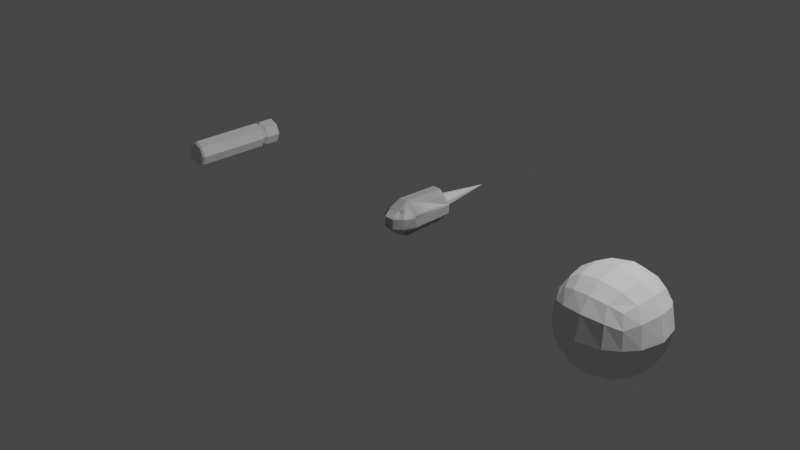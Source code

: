 # Source: GunBullets.blend  (saved by Blender 3.0.42; exported with 4.5.12 LTS)
import bpy
from mathutils import Matrix  # noqa: F401  (used for matrix-valued properties, if any)

bpy.ops.wm.read_factory_settings(use_empty=True)
scene = bpy.context.scene
scene.name = 'Scene'

# ---- collections
col_collection = bpy.data.collections.new('Collection'); scene.collection.children.link(col_collection)

# ---- materials (node trees are filled in below, after node groups)
mat_material = bpy.data.materials.new('Material')
mat_material.alpha_threshold = 0.0
mat_material.use_transparent_shadow = False
mat_material.roughness = 0.5
mat_material.line_color = (0.0, 0.0, 0.0, 1.0)

# ---- material node trees
mat_material.use_nodes = True; mat_material.node_tree.nodes.clear()
_N = mat_material.node_tree.nodes; _L = mat_material.node_tree.links
n0 = _N.new('ShaderNodeOutputMaterial'); n0.name = 'Material Output'; n0.location = (300, 300)
n1 = _N.new('ShaderNodeBsdfPrincipled'); n1.name = 'Principled BSDF'; n1.location = (10, 300)
n1.distribution = 'GGX'
n1.subsurface_method = 'RANDOM_WALK_SKIN'
n1.inputs[3].default_value = 1.45
n1.inputs[27].default_value = (0.0, 0.0, 0.0, 1.0)
n1.inputs[28].default_value = 1.0
_L.new(n1.outputs[0], n0.inputs[0])
n0.is_active_output = True

# ---- world
world_world = bpy.data.worlds.new('World'); scene.world = world_world
world_world.use_nodes = True; world_world.node_tree.nodes.clear()
_N = world_world.node_tree.nodes; _L = world_world.node_tree.links
n0 = _N.new('ShaderNodeOutputWorld'); n0.name = 'World Output'; n0.location = (300, 300)
n1 = _N.new('ShaderNodeBackground'); n1.name = 'Background'; n1.location = (10, 300)
n1.inputs[0].default_value = (0.05088, 0.05088, 0.05088, 1.0)
_L.new(n1.outputs[0], n0.inputs[0])
n0.is_active_output = True
world_world.color = (0.05088, 0.05088, 0.05088)
world_world.use_sun_shadow = False
world_world.sun_shadow_jitter_overblur = 0.0

# ---- cameras
cam_camera = bpy.data.cameras.new('Camera')
cam_camera.clip_end = 100.0
cam_camera.ortho_scale = 7.314

# ---- lights
light_light = bpy.data.lights.new('Light', 'POINT')
light_light.transmission_factor = 0.0
light_light.energy = 1000.0
light_light.shadow_soft_size = 0.1
light_light.shadow_maximum_resolution = 0.006
light_light.use_absolute_resolution = True

# ---- meshes
me_cube = bpy.data.meshes.new('Cube')
me_cube.from_pydata([(0.1061, 0.1061, -0.3177), (5.215e-09, 0.15, -0.3177), (5.215e-09, 0.1218, -0.5413), (0.0861, 0.0861, -0.5413), (0.1218, -1.753e-08, -0.5413), (0.0861, -0.0861, -0.5413), (5.215e-09, -0.1218, -0.5413), (-0.0861, -0.0861, -0.5413), (-0.1218, -1.799e-08, -0.5413), (-0.0861, 0.0861, -0.5413), (0.15, -8.67e-09, -0.3177), (0.1061, -0.1061, -0.3177), (5.215e-09, -0.15, -0.3177), (-0.1061, -0.1061, -0.3177), (-0.15, -8.67e-09, -0.3177), (-0.1061, 0.1061, -0.3177), (-0.1061, 0.1061, 0.3109), (-0.15, 1.881e-08, 0.3109), (5.215e-09, 0.15, 0.3109), (-0.1061, -0.1061, 0.3109), (5.215e-09, -0.15, 0.3109), (0.1061, -0.1061, 0.3109), (0.15, 1.881e-08, 0.3109), (0.1061, 0.1061, 0.3109), (0.1061, 0.1061, -0.3771), (0.15, -1.127e-08, -0.3771), (0.1061, -0.1061, -0.3771), (5.215e-09, -0.15, -0.3771), (-0.1061, -0.1061, -0.3771), (-0.15, -1.127e-08, -0.3771), (5.215e-09, 0.15, -0.3771), (-0.1061, 0.1061, -0.3771), (5.3e-09, 0.1158, -0.3474), (0.08185, 0.08185, -0.3474), (0.1158, -8.821e-09, -0.3474), (0.08185, -0.08185, -0.3474), (5.3e-09, -0.1158, -0.3474), (-0.08185, -0.08185, -0.3474), (-0.1158, -8.821e-09, -0.3474), (-0.08185, 0.08185, -0.3474), (7.451e-09, 0.126, 0.5413), (5.215e-09, 0.15, 0.5191), (0.0891, 0.0891, 0.5413), (0.1061, 0.1061, 0.5191), (0.126, 4.601e-08, 0.5413), (0.15, 2.791e-08, 0.5191), (0.0891, -0.0891, 0.5413), (0.1061, -0.1061, 0.5191), (5.588e-09, -0.126, 0.5413), (5.215e-09, -0.15, 0.5191), (-0.0891, -0.0891, 0.5413), (-0.1061, -0.1061, 0.5191), (-0.126, 4.601e-08, 0.5413), (-0.15, 2.791e-08, 0.5191), (-0.0891, 0.0891, 0.5413), (-0.1061, 0.1061, 0.5191), (5.215e-09, 0.15, -0.5413), (0.1061, 0.1061, -0.5413), (0.15, -1.845e-08, -0.5413), (0.1061, -0.1061, -0.5413), (5.215e-09, -0.15, -0.5413), (-0.1061, -0.1061, -0.5413), (-0.15, -1.845e-08, -0.5413), (-0.1061, 0.1061, -0.5413), (6.588e-09, 0.08099, -0.4795), (0.05727, 0.05727, -0.4795), (0.08099, -1.283e-08, -0.4795), (0.05727, -0.05727, -0.4795), (6.588e-09, -0.08099, -0.4795), (-0.05727, -0.05727, -0.4795), (-0.08099, -1.313e-08, -0.4795), (-0.05727, 0.05727, -0.4795)], [], [(10, 22, 21, 11), (33, 0, 10, 34), (16, 55, 41, 18), (0, 23, 22, 10), (34, 10, 11, 35), (22, 45, 47, 21), (12, 20, 19, 13), (35, 11, 12, 36), (21, 47, 49, 20), (13, 19, 17, 14), (36, 12, 13, 37), (20, 49, 51, 19), (14, 17, 16, 15), (37, 13, 14, 38), (19, 51, 53, 17), (15, 16, 18, 1), (38, 14, 15, 39), (17, 53, 55, 16), (18, 41, 43, 23), (39, 15, 1, 32), (11, 21, 20, 12), (32, 1, 0, 33), (23, 43, 45, 22), (8, 9, 71, 70), (1, 18, 23, 0), (56, 30, 24, 57), (63, 31, 30, 56), (62, 29, 31, 63), (61, 28, 29, 62), (60, 27, 28, 61), (59, 26, 27, 60), (58, 25, 26, 59), (57, 24, 25, 58), (30, 32, 33, 24), (31, 39, 32, 30), (29, 38, 39, 31), (28, 37, 38, 29), (27, 36, 37, 28), (26, 35, 36, 27), (25, 34, 35, 26), (24, 33, 34, 25), (43, 41, 40, 42), (45, 43, 42, 44), (47, 45, 44, 46), (49, 47, 46, 48), (51, 49, 48, 50), (53, 51, 50, 52), (55, 53, 52, 54), (41, 55, 54, 40), (42, 40, 54, 52, 50, 48, 46, 44), (3, 2, 56, 57), (4, 3, 57, 58), (5, 4, 58, 59), (6, 5, 59, 60), (7, 6, 60, 61), (8, 7, 61, 62), (9, 8, 62, 63), (2, 9, 63, 56), (64, 65, 66, 67, 68, 69, 70, 71), (6, 7, 69, 68), (4, 5, 67, 66), (2, 3, 65, 64), (9, 2, 64, 71), (7, 8, 70, 69), (5, 6, 68, 67), (3, 4, 66, 65)])
_uv = me_cube.uv_layers.new(name='UVMap')
_uv.uv.foreach_set('vector', [0.6313, 0.8174, 0.779, 0.8174, 0.779, 0.8443, 0.6313, 0.8443, 0.6211, 0.7935, 0.6313, 0.7904, 0.6313, 0.8174, 0.6211, 0.8143, 0.1688, 0.6532, 0.1193, 0.6532, 0.1193, 0.6259, 0.1688, 0.6259, 0.6313, 0.7904, 0.779, 0.7904, 0.779, 0.8174, 0.6313, 0.8174, 0.6211, 0.8204, 0.6313, 0.8174, 0.6313, 0.8443, 0.6211, 0.8413, 0.1688, 0.5713, 0.1193, 0.5713, 0.1193, 0.544, 0.1688, 0.544, 0.6313, 0.6555, 0.779, 0.6555, 0.779, 0.6825, 0.6313, 0.6825, 0.6211, 0.8474, 0.6313, 0.8443, 0.6313, 0.8713, 0.6211, 0.8682, 0.1688, 0.544, 0.1193, 0.544, 0.1193, 0.5167, 0.1688, 0.5167, 0.6313, 0.6825, 0.779, 0.6825, 0.779, 0.7094, 0.6313, 0.7094, 0.6211, 0.6586, 0.6313, 0.6555, 0.6313, 0.6825, 0.6211, 0.6794, 0.1688, 0.735, 0.1193, 0.735, 0.1193, 0.7077, 0.1688, 0.7077, 0.6313, 0.7094, 0.779, 0.7094, 0.779, 0.7364, 0.6313, 0.7364, 0.6211, 0.6855, 0.6313, 0.6825, 0.6313, 0.7094, 0.6211, 0.7064, 0.1688, 0.7077, 0.1193, 0.7077, 0.1193, 0.6804, 0.1688, 0.6804, 0.6313, 0.7364, 0.779, 0.7364, 0.779, 0.7634, 0.6313, 0.7634, 0.6211, 0.7125, 0.6313, 0.7094, 0.6313, 0.7364, 0.6211, 0.7333, 0.1688, 0.6804, 0.1193, 0.6804, 0.1193, 0.6532, 0.1688, 0.6532, 0.1688, 0.6259, 0.1193, 0.6259, 0.1193, 0.5986, 0.1688, 0.5986, 0.6211, 0.7395, 0.6313, 0.7364, 0.6313, 0.7634, 0.6211, 0.7603, 0.6313, 0.8443, 0.779, 0.8443, 0.779, 0.8713, 0.6313, 0.8713, 0.6211, 0.7665, 0.6313, 0.7634, 0.6313, 0.7904, 0.6211, 0.7873, 0.1688, 0.5986, 0.1193, 0.5986, 0.1193, 0.5713, 0.1688, 0.5713, 0.8319, 0.8636, 0.8189, 0.846, 0.8347, 0.8388, 0.8434, 0.8505, 0.6313, 0.7634, 0.779, 0.7634, 0.779, 0.7904, 0.6313, 0.7904, 0.9449, 0.7634, 0.9063, 0.7634, 0.9063, 0.7364, 0.9449, 0.7364, 0.9449, 0.7904, 0.9063, 0.7904, 0.9063, 0.7634, 0.9449, 0.7634, 0.9449, 0.8174, 0.9063, 0.8174, 0.9063, 0.7904, 0.9449, 0.7904, 0.9449, 0.8443, 0.9063, 0.8443, 0.9063, 0.8174, 0.9449, 0.8174, 0.9449, 0.8713, 0.9063, 0.8713, 0.9063, 0.8443, 0.9449, 0.8443, 0.9449, 0.6825, 0.9063, 0.6825, 0.9063, 0.6555, 0.9449, 0.6555, 0.9449, 0.7094, 0.9063, 0.7094, 0.9063, 0.6825, 0.9449, 0.6825, 0.9449, 0.7364, 0.9063, 0.7364, 0.9063, 0.7094, 0.9449, 0.7094, 0.9063, 0.7634, 0.8961, 0.7603, 0.8961, 0.7395, 0.9063, 0.7364, 0.9063, 0.7904, 0.8961, 0.7873, 0.8961, 0.7665, 0.9063, 0.7634, 0.9063, 0.8174, 0.8961, 0.8143, 0.8961, 0.7935, 0.9063, 0.7904, 0.9063, 0.8443, 0.8961, 0.8413, 0.8961, 0.8204, 0.9063, 0.8174, 0.9063, 0.8713, 0.8961, 0.8682, 0.8961, 0.8474, 0.9063, 0.8443, 0.9063, 0.6825, 0.8961, 0.6794, 0.8961, 0.6586, 0.9063, 0.6555, 0.9063, 0.7094, 0.8961, 0.7064, 0.8961, 0.6855, 0.9063, 0.6825, 0.9063, 0.7364, 0.8961, 0.7333, 0.8961, 0.7125, 0.9063, 0.7094, 0.07145, 0.5633, 0.05197, 0.5436, 0.05919, 0.5407, 0.07458, 0.5557, 0.09949, 0.5634, 0.07145, 0.5633, 0.07458, 0.5557, 0.09638, 0.556, 0.1193, 0.544, 0.09949, 0.5634, 0.09638, 0.556, 0.112, 0.5411, 0.1193, 0.5167, 0.1193, 0.544, 0.112, 0.5411, 0.1122, 0.5196, 0.1004, 0.497, 0.1193, 0.5167, 0.1122, 0.5196, 0.09715, 0.5042, 0.07265, 0.4968, 0.1004, 0.497, 0.09715, 0.5042, 0.07542, 0.5043, 0.05212, 0.5158, 0.07265, 0.4968, 0.07542, 0.5043, 0.05962, 0.5191, 0.05197, 0.5436, 0.05212, 0.5158, 0.05962, 0.5191, 0.05919, 0.5407, 0.07458, 0.5557, 0.05919, 0.5407, 0.05962, 0.5191, 0.07542, 0.5043, 0.09715, 0.5042, 0.1122, 0.5196, 0.112, 0.5411, 0.09638, 0.556, 0.8791, 0.8165, 0.8946, 0.832, 0.8921, 0.8381, 0.873, 0.8191, 0.8791, 0.7946, 0.8791, 0.8165, 0.873, 0.8191, 0.873, 0.7921, 0.8946, 0.7791, 0.8791, 0.7946, 0.873, 0.7921, 0.8921, 0.773, 0.9165, 0.7791, 0.8946, 0.7791, 0.8921, 0.773, 0.919, 0.773, 0.932, 0.7946, 0.9165, 0.7791, 0.919, 0.773, 0.9381, 0.7921, 0.932, 0.8165, 0.932, 0.7946, 0.9381, 0.7921, 0.9381, 0.8191, 0.9165, 0.832, 0.932, 0.8165, 0.9381, 0.8191, 0.919, 0.8381, 0.8946, 0.832, 0.9165, 0.832, 0.919, 0.8381, 0.8921, 0.8381, 0.9705, 0.01595, 0.9754, 0.01109, 0.9823, 0.01109, 0.9871, 0.01595, 0.9871, 0.02284, 0.9823, 0.0277, 0.9754, 0.0277, 0.9705, 0.02284, 0.8728, 0.8761, 0.851, 0.8742, 0.8561, 0.8576, 0.8706, 0.8588, 0.8319, 0.7855, 0.851, 0.7749, 0.8561, 0.7915, 0.8434, 0.7986, 0.8143, 0.8245, 0.8189, 0.8031, 0.8347, 0.8103, 0.8317, 0.8245, 0.8189, 0.846, 0.8143, 0.8245, 0.8317, 0.8245, 0.8347, 0.8388, 0.851, 0.8742, 0.8319, 0.8636, 0.8434, 0.8505, 0.8561, 0.8576, 0.851, 0.7749, 0.8728, 0.773, 0.8706, 0.7903, 0.8561, 0.7915, 0.8189, 0.8031, 0.8319, 0.7855, 0.8434, 0.7986, 0.8347, 0.8103])
me_cube.materials.append(mat_material)
me_cube.use_mirror_vertex_groups = False
me_cube.update()
me_cube_001 = bpy.data.meshes.new('Cube.001')
me_cube_001.from_pydata([(-0.0514, -0.0514, 0.1043), (0.0514, -0.0514, 0.1043), (0.0514, 0.0514, 0.1043), (-0.0514, 0.0514, 0.1043), (-9.313e-09, -5.743e-08, -1.228), (-0.1559, 0.05125, -2.24e-09), (-0.1559, -0.05125, 2.24e-09), (0.1559, -0.05125, 2.24e-09), (0.1559, 0.05125, -2.24e-09), (-0.05125, 0.1559, -6.814e-09), (0.05125, 0.1559, -6.814e-09), (0.05125, -0.1559, 6.814e-09), (-0.05125, -0.1559, 6.814e-09), (-0.0555, 0.1335, 0.06415), (-0.04779, 0.1957, -0.05792), (0.04779, 0.1957, -0.05792), (0.0555, 0.1335, 0.06415), (-0.0555, -0.1335, 0.06415), (0.0555, -0.1335, 0.06415), (0.04779, -0.1957, -0.05792), (-0.04779, -0.1957, -0.05792), (0.04779, 0.1823, -0.533), (-0.04779, 0.1823, -0.533), (0.1957, 0.04779, -0.05792), (0.1957, -0.04779, -0.05792), (0.1335, -0.0555, 0.06415), (0.1335, 0.0555, 0.06415), (-0.1957, 0.04779, -0.05792), (-0.1335, 0.0555, 0.06415), (-0.1335, -0.0555, 0.06415), (-0.1957, -0.04779, -0.05792), (-0.0555, 0.0555, 0.1395), (0.0555, 0.0555, 0.1395), (0.0555, -0.0555, 0.1395), (-0.0555, -0.0555, 0.1395), (-0.04779, -0.1823, -0.533), (0.04779, -0.1823, -0.533), (0.1823, -0.04779, -0.533), (0.1823, 0.04779, -0.533), (-0.1823, 0.04779, -0.533), (-0.1823, -0.04779, -0.533), (-0.0555, 0.1335, 0.06415), (-0.04779, 0.1957, -0.05792), (0.04779, 0.1957, -0.05792), (0.0555, 0.1335, 0.06415), (-0.0555, -0.1335, 0.06415), (0.0555, -0.1335, 0.06415), (0.04779, -0.1957, -0.05792), (-0.04779, -0.1957, -0.05792), (0.04779, 0.1823, -0.533), (-0.04779, 0.1823, -0.533), (0.1957, 0.04779, -0.05792), (0.1957, -0.04779, -0.05792), (0.1335, -0.0555, 0.06415), (0.1335, 0.0555, 0.06415), (-0.1957, 0.04779, -0.05792), (-0.1335, 0.0555, 0.06415), (-0.1335, -0.0555, 0.06415), (-0.1957, -0.04779, -0.05792), (-0.0555, 0.0555, 0.1395), (0.0555, 0.0555, 0.1395), (0.0555, -0.0555, 0.1395), (-0.0555, -0.0555, 0.1395), (-0.04779, -0.1823, -0.533), (0.04779, -0.1823, -0.533), (0.1823, -0.04779, -0.533), (0.1823, 0.04779, -0.533), (-0.1823, 0.04779, -0.533), (-0.1823, -0.04779, -0.533)], [], [(4, 7, 11), (11, 7, 1), (9, 5, 3), (8, 10, 2), (13, 31, 28), (4, 5, 9), (4, 12, 6), (4, 10, 8), (20, 35, 40, 30), (15, 21, 38, 23), (29, 34, 17), (27, 39, 22, 14), (26, 32, 16), (18, 33, 25), (24, 37, 36, 19), (0, 1, 2, 3), (13, 14, 15, 16), (17, 18, 19, 20), (23, 24, 25, 26), (27, 28, 29, 30), (31, 32, 33, 34), (6, 0, 3, 5), (4, 11, 12), (1, 7, 8, 2), (7, 4, 8), (4, 9, 10), (4, 6, 5), (9, 3, 2, 10), (11, 1, 0, 12), (16, 32, 31, 13), (17, 34, 33, 18), (15, 23, 26, 16), (27, 14, 13, 28), (32, 26, 25, 33), (24, 19, 18, 25), (20, 30, 29, 17), (28, 31, 34, 29), (39, 27, 30, 40), (14, 22, 21, 15), (35, 20, 19, 36), (37, 24, 23, 38), (6, 12, 0), (41, 56, 59), (48, 58, 68, 63), (43, 51, 66, 49), (57, 45, 62), (55, 42, 50, 67), (54, 44, 60), (46, 53, 61), (52, 47, 64, 65), (41, 44, 43, 42), (45, 48, 47, 46), (51, 54, 53, 52), (55, 58, 57, 56), (59, 62, 61, 60), (44, 41, 59, 60), (45, 46, 61, 62), (43, 44, 54, 51), (55, 56, 41, 42), (60, 61, 53, 54), (52, 53, 46, 47), (48, 45, 57, 58), (56, 57, 62, 59), (67, 68, 58, 55), (42, 43, 49, 50), (63, 64, 47, 48), (65, 66, 51, 52)])
_uv = me_cube_001.uv_layers.new(name='UVMap')
_uv.uv.foreach_set('vector', [0.219, 0.9819, 0.2969, 0.1583, 0.2191, 0.1583, 0.2191, 0.1583, 0.2969, 0.1583, 0.2192, 0.08077, 0.143, 0.1583, 0.06525, 0.1583, 0.1429, 0.08077, 0.2969, 0.1583, 0.2191, 0.1583, 0.2192, 0.08077, 0.7443, 0.1389, 0.7443, 0.08296, 0.6863, 0.1389, 0.1431, 0.9819, 0.06525, 0.1583, 0.143, 0.1583, 0.1431, 0.9819, 0.143, 0.1583, 0.06525, 0.1583, 0.219, 0.9819, 0.2191, 0.1583, 0.2969, 0.1583, 0.75, 0.2805, 0.75, 0.9911, 0.65, 0.9911, 0.6401, 0.2805, 0.821, 0.2805, 0.821, 0.9911, 0.9209, 0.9911, 0.9309, 0.2805, 0.6863, 0.1389, 0.7443, 0.08296, 0.7443, 0.1389, 0.6401, 0.2805, 0.65, 0.9911, 0.75, 0.9911, 0.75, 0.2805, 0.8847, 0.1389, 0.8267, 0.08296, 0.8267, 0.1389, 0.8267, 0.1389, 0.8267, 0.08296, 0.8847, 0.1389, 0.9309, 0.2805, 0.9209, 0.9911, 0.821, 0.9911, 0.821, 0.2805, 0.1429, 0.08077, 0.2192, 0.08077, 0.2192, 0.08077, 0.1429, 0.08077, 0.7443, 0.1389, 0.75, 0.2805, 0.821, 0.2805, 0.8267, 0.1389, 0.7443, 0.1389, 0.8267, 0.1389, 0.821, 0.2805, 0.75, 0.2805, 0.9309, 0.2805, 0.9309, 0.2805, 0.8847, 0.1389, 0.8847, 0.1389, 0.6401, 0.2805, 0.6863, 0.1389, 0.6863, 0.1389, 0.6401, 0.2805, 0.7443, 0.08296, 0.8267, 0.08296, 0.8267, 0.08296, 0.7443, 0.08296, 0.06525, 0.1583, 0.1429, 0.08077, 0.1429, 0.08077, 0.06525, 0.1583, 0.219, 0.9819, 0.2191, 0.1583, 0.143, 0.1583, 0.2192, 0.08077, 0.2969, 0.1583, 0.2969, 0.1583, 0.2192, 0.08077, 0.2969, 0.1583, 0.219, 0.9819, 0.2969, 0.1583, 0.1431, 0.9819, 0.143, 0.1583, 0.2191, 0.1583, 0.1431, 0.9819, 0.06525, 0.1583, 0.06525, 0.1583, 0.143, 0.1583, 0.1429, 0.08077, 0.2192, 0.08077, 0.2191, 0.1583, 0.2191, 0.1583, 0.2192, 0.08077, 0.1429, 0.08077, 0.143, 0.1583, 0.8267, 0.1389, 0.8267, 0.08296, 0.7443, 0.08296, 0.7443, 0.1389, 0.7443, 0.1389, 0.7443, 0.08296, 0.8267, 0.08296, 0.8267, 0.1389, 0.821, 0.2805, 0.9309, 0.2805, 0.8847, 0.1389, 0.8267, 0.1389, 0.6401, 0.2805, 0.75, 0.2805, 0.7443, 0.1389, 0.6863, 0.1389, 0.8267, 0.08296, 0.8847, 0.1389, 0.8847, 0.1389, 0.8267, 0.08296, 0.9309, 0.2805, 0.821, 0.2805, 0.8267, 0.1389, 0.8847, 0.1389, 0.75, 0.2805, 0.6401, 0.2805, 0.6863, 0.1389, 0.7443, 0.1389, 0.6863, 0.1389, 0.7443, 0.08296, 0.7443, 0.08296, 0.6863, 0.1389, 0.65, 0.9911, 0.6401, 0.2805, 0.6401, 0.2805, 0.65, 0.9911, 0.75, 0.2805, 0.75, 0.9911, 0.821, 0.9911, 0.821, 0.2805, 0.75, 0.9911, 0.75, 0.2805, 0.821, 0.2805, 0.821, 0.9911, 0.9209, 0.9911, 0.9309, 0.2805, 0.9309, 0.2805, 0.9209, 0.9911, 0.06525, 0.1583, 0.143, 0.1583, 0.1429, 0.08077, 0.7443, 0.1389, 0.6863, 0.1389, 0.7443, 0.08296, 0.75, 0.2805, 0.6401, 0.2805, 0.65, 0.9911, 0.75, 0.9911, 0.821, 0.2805, 0.9309, 0.2805, 0.9209, 0.9911, 0.821, 0.9911, 0.6863, 0.1389, 0.7443, 0.1389, 0.7443, 0.08296, 0.6401, 0.2805, 0.75, 0.2805, 0.75, 0.9911, 0.65, 0.9911, 0.8847, 0.1389, 0.8267, 0.1389, 0.8267, 0.08296, 0.8267, 0.1389, 0.8847, 0.1389, 0.8267, 0.08296, 0.9309, 0.2805, 0.821, 0.2805, 0.821, 0.9911, 0.9209, 0.9911, 0.7443, 0.1389, 0.8267, 0.1389, 0.821, 0.2805, 0.75, 0.2805, 0.7443, 0.1389, 0.75, 0.2805, 0.821, 0.2805, 0.8267, 0.1389, 0.9309, 0.2805, 0.8847, 0.1389, 0.8847, 0.1389, 0.9309, 0.2805, 0.6401, 0.2805, 0.6401, 0.2805, 0.6863, 0.1389, 0.6863, 0.1389, 0.7443, 0.08296, 0.7443, 0.08296, 0.8267, 0.08296, 0.8267, 0.08296, 0.8267, 0.1389, 0.7443, 0.1389, 0.7443, 0.08296, 0.8267, 0.08296, 0.7443, 0.1389, 0.8267, 0.1389, 0.8267, 0.08296, 0.7443, 0.08296, 0.821, 0.2805, 0.8267, 0.1389, 0.8847, 0.1389, 0.9309, 0.2805, 0.6401, 0.2805, 0.6863, 0.1389, 0.7443, 0.1389, 0.75, 0.2805, 0.8267, 0.08296, 0.8267, 0.08296, 0.8847, 0.1389, 0.8847, 0.1389, 0.9309, 0.2805, 0.8847, 0.1389, 0.8267, 0.1389, 0.821, 0.2805, 0.75, 0.2805, 0.7443, 0.1389, 0.6863, 0.1389, 0.6401, 0.2805, 0.6863, 0.1389, 0.6863, 0.1389, 0.7443, 0.08296, 0.7443, 0.08296, 0.65, 0.9911, 0.65, 0.9911, 0.6401, 0.2805, 0.6401, 0.2805, 0.75, 0.2805, 0.821, 0.2805, 0.821, 0.9911, 0.75, 0.9911, 0.75, 0.9911, 0.821, 0.9911, 0.821, 0.2805, 0.75, 0.2805, 0.9209, 0.9911, 0.9209, 0.9911, 0.9309, 0.2805, 0.9309, 0.2805])
me_cube_001.update()
me_cube_002 = bpy.data.meshes.new('Cube.002')
me_cube_002.from_pydata([(-0.3024, -0.3024, 0.3024), (-0.3024, 0.3024, 0.3024), (-0.3024, -0.3024, -0.3024), (-0.3024, 0.3024, -0.3024), (0.3024, -0.3024, 0.3024), (0.3024, 0.3024, 0.3024), (0.3024, -0.3024, -0.3024), (0.3024, 0.3024, -0.3024), (-0.3703, -0.3703, 1.912e-08), (-0.3703, 2.205e-08, 0.3703), (-0.3703, 0.3703, -1.326e-08), (-0.3703, -1.033e-08, -0.3703), (6.005e-07, -0.3703, -0.3703), (6.005e-07, 0.3703, -0.3703), (0.3703, -1.033e-08, -0.3703), (0.3703, -0.3703, 1.912e-08), (0.3703, 0.3703, -1.326e-08), (0.3703, 2.205e-08, 0.3703), (6.005e-07, -0.3703, 0.3703), (6.005e-07, 0.3703, 0.3703), (4.542e-07, 0.5237, -1.996e-08), (4.542e-07, -0.5237, 2.582e-08), (4.542e-07, 2.875e-08, 0.5237), (0.5237, 5.861e-09, 2.931e-09), (4.542e-07, -1.703e-08, -0.5237), (-0.5237, 5.861e-09, 2.931e-09), (-0.3491, -0.3491, 0.1746), (-0.3491, 0.1746, 0.3491), (-0.3491, 0.3491, -0.1746), (-0.3491, -0.1746, -0.3491), (-0.1746, -0.3491, -0.3491), (0.1746, 0.3491, -0.3491), (0.3491, -0.1746, -0.3491), (0.3491, -0.3491, -0.1746), (0.3491, 0.3491, 0.1746), (0.3491, -0.1746, 0.3491), (0.1746, -0.3491, 0.3491), (-0.1746, 0.3491, 0.3491), (-0.3491, -0.3491, -0.1746), (-0.3491, -0.1746, 0.3491), (-0.3491, 0.3491, 0.1746), (-0.3491, 0.1746, -0.3491), (0.1746, -0.3491, -0.3491), (-0.1746, 0.3491, -0.3491), (0.3491, 0.1746, -0.3491), (0.3491, -0.3491, 0.1746), (0.3491, 0.3491, -0.1746), (0.3491, 0.1746, 0.3491), (-0.1746, -0.3491, 0.3491), (0.1746, 0.3491, 0.3491), (5.07e-07, 0.4684, 0.2342), (5.07e-07, 0.4684, -0.2342), (0.2342, 0.4684, -1.754e-08), (-0.2342, 0.4684, -1.754e-08), (5.07e-07, -0.4684, 0.2342), (5.07e-07, -0.4684, -0.2342), (-0.2342, -0.4684, 2.341e-08), (0.2342, -0.4684, 2.341e-08), (-0.2342, 2.634e-08, 0.4684), (0.2342, 2.634e-08, 0.4684), (5.07e-07, -0.2342, 0.4684), (5.07e-07, 0.2342, 0.4684), (0.4684, 1.61e-08, 0.2342), (0.4684, -4.376e-09, -0.2342), (0.4684, -0.2342, 1.317e-08), (0.4684, 0.2342, -7.307e-09), (0.2342, -1.461e-08, -0.4684), (-0.2342, -1.461e-08, -0.4684), (5.07e-07, -0.2342, -0.4684), (5.07e-07, 0.2342, -0.4684), (-0.4684, -4.376e-09, -0.2342), (-0.4684, 1.61e-08, 0.2342), (-0.4684, -0.2342, 1.317e-08), (-0.4684, 0.2342, -7.307e-09), (-0.4276, 0.2138, 0.2138), (-0.4276, -0.2138, 0.2138), (-0.4276, -0.2138, -0.2138), (-0.2138, 0.2138, -0.4276), (-0.2138, -0.2138, -0.4276), (0.2138, -0.2138, -0.4276), (0.4276, 0.2138, -0.2138), (0.4276, -0.2138, -0.2138), (0.4276, -0.2138, 0.2138), (0.2138, 0.2138, 0.4276), (0.2138, -0.2138, 0.4276), (-0.2138, -0.2138, 0.4276), (0.2138, -0.4276, -0.2138), (-0.2138, -0.4276, -0.2138), (-0.2138, -0.4276, 0.2138), (-0.2138, 0.4276, -0.2138), (0.2138, 0.4276, -0.2138), (0.2138, 0.4276, 0.2138), (-0.2138, 0.4276, 0.2138), (0.2138, -0.4276, 0.2138), (-0.2138, 0.2138, 0.4276), (0.4276, 0.2138, 0.2138), (0.2138, 0.2138, -0.4276), (-0.4276, 0.2138, -0.2138)], [], [(97, 28, 3, 41), (96, 31, 7, 44), (95, 34, 5, 47), (94, 37, 1, 27), (93, 45, 4, 36), (92, 40, 1, 37), (91, 50, 19, 49), (90, 51, 20, 52), (89, 28, 10, 53), (88, 54, 18, 48), (87, 55, 21, 56), (86, 33, 15, 57), (85, 58, 9, 39), (84, 59, 22, 60), (83, 49, 19, 61), (82, 62, 17, 35), (81, 63, 23, 64), (80, 46, 16, 65), (79, 66, 14, 32), (78, 67, 24, 68), (77, 43, 13, 69), (76, 70, 11, 29), (75, 71, 25, 72), (74, 40, 10, 73), (71, 74, 73, 25), (9, 27, 74, 71), (27, 1, 40, 74), (26, 75, 72, 8), (0, 39, 75, 26), (39, 9, 71, 75), (38, 76, 29, 2), (8, 72, 76, 38), (72, 25, 70, 76), (67, 77, 69, 24), (11, 41, 77, 67), (41, 3, 43, 77), (30, 78, 68, 12), (2, 29, 78, 30), (29, 11, 67, 78), (42, 79, 32, 6), (12, 68, 79, 42), (68, 24, 66, 79), (63, 80, 65, 23), (14, 44, 80, 63), (44, 7, 46, 80), (33, 81, 64, 15), (6, 32, 81, 33), (32, 14, 63, 81), (45, 82, 35, 4), (15, 64, 82, 45), (64, 23, 62, 82), (59, 83, 61, 22), (17, 47, 83, 59), (47, 5, 49, 83), (36, 84, 60, 18), (4, 35, 84, 36), (35, 17, 59, 84), (48, 85, 39, 0), (18, 60, 85, 48), (60, 22, 58, 85), (55, 86, 57, 21), (12, 42, 86, 55), (42, 6, 33, 86), (38, 87, 56, 8), (2, 30, 87, 38), (30, 12, 55, 87), (26, 88, 48, 0), (8, 56, 88, 26), (56, 21, 54, 88), (51, 89, 53, 20), (13, 43, 89, 51), (43, 3, 28, 89), (46, 90, 52, 16), (7, 31, 90, 46), (31, 13, 51, 90), (34, 91, 49, 5), (16, 52, 91, 34), (52, 20, 50, 91), (50, 92, 37, 19), (20, 53, 92, 50), (53, 10, 40, 92), (54, 93, 36, 18), (21, 57, 93, 54), (57, 15, 45, 93), (58, 94, 27, 9), (22, 61, 94, 58), (61, 19, 37, 94), (62, 95, 47, 17), (23, 65, 95, 62), (65, 16, 34, 95), (66, 96, 44, 14), (24, 69, 96, 66), (69, 13, 31, 96), (70, 97, 41, 11), (25, 73, 97, 70), (73, 10, 28, 97)])
_uv = me_cube_002.uv_layers.new(name='UVMap')
_uv.uv.foreach_set('vector', [0.5625, 0.1875, 0.625, 0.1875, 0.625, 0.25, 0.5625, 0.25, 0.5625, 0.4375, 0.625, 0.4375, 0.625, 0.5, 0.5625, 0.5, 0.5625, 0.6875, 0.625, 0.6875, 0.625, 0.75, 0.5625, 0.75, 0.5625, 0.9375, 0.625, 0.9375, 0.625, 1.0, 0.5625, 1.0, 0.3125, 0.6875, 0.375, 0.6875, 0.375, 0.75, 0.3125, 0.75, 0.8125, 0.6875, 0.875, 0.6875, 0.875, 0.75, 0.8125, 0.75, 0.6875, 0.6875, 0.75, 0.6875, 0.75, 0.75, 0.6875, 0.75, 0.6875, 0.5625, 0.75, 0.5625, 0.75, 0.625, 0.6875, 0.625, 0.8125, 0.5625, 0.875, 0.5625, 0.875, 0.625, 0.8125, 0.625, 0.1875, 0.6875, 0.25, 0.6875, 0.25, 0.75, 0.1875, 0.75, 0.1875, 0.5625, 0.25, 0.5625, 0.25, 0.625, 0.1875, 0.625, 0.3125, 0.5625, 0.375, 0.5625, 0.375, 0.625, 0.3125, 0.625, 0.4375, 0.9375, 0.5, 0.9375, 0.5, 1.0, 0.4375, 1.0, 0.4375, 0.8125, 0.5, 0.8125, 0.5, 0.875, 0.4375, 0.875, 0.5625, 0.8125, 0.625, 0.8125, 0.625, 0.875, 0.5625, 0.875, 0.4375, 0.6875, 0.5, 0.6875, 0.5, 0.75, 0.4375, 0.75, 0.4375, 0.5625, 0.5, 0.5625, 0.5, 0.625, 0.4375, 0.625, 0.5625, 0.5625, 0.625, 0.5625, 0.625, 0.625, 0.5625, 0.625, 0.4375, 0.4375, 0.5, 0.4375, 0.5, 0.5, 0.4375, 0.5, 0.4375, 0.3125, 0.5, 0.3125, 0.5, 0.375, 0.4375, 0.375, 0.5625, 0.3125, 0.625, 0.3125, 0.625, 0.375, 0.5625, 0.375, 0.4375, 0.1875, 0.5, 0.1875, 0.5, 0.25, 0.4375, 0.25, 0.4375, 0.0625, 0.5, 0.0625, 0.5, 0.125, 0.4375, 0.125, 0.5625, 0.0625, 0.625, 0.0625, 0.625, 0.125, 0.5625, 0.125, 0.5, 0.0625, 0.5625, 0.0625, 0.5625, 0.125, 0.5, 0.125, 0.5, 0.0, 0.5625, 0.0, 0.5625, 0.0625, 0.5, 0.0625, 0.5625, 0.0, 0.625, 0.0, 0.625, 0.0625, 0.5625, 0.0625, 0.375, 0.0625, 0.4375, 0.0625, 0.4375, 0.125, 0.375, 0.125, 0.375, 0.0, 0.4375, 0.0, 0.4375, 0.0625, 0.375, 0.0625, 0.4375, 0.0, 0.5, 0.0, 0.5, 0.0625, 0.4375, 0.0625, 0.375, 0.1875, 0.4375, 0.1875, 0.4375, 0.25, 0.375, 0.25, 0.375, 0.125, 0.4375, 0.125, 0.4375, 0.1875, 0.375, 0.1875, 0.4375, 0.125, 0.5, 0.125, 0.5, 0.1875, 0.4375, 0.1875, 0.5, 0.3125, 0.5625, 0.3125, 0.5625, 0.375, 0.5, 0.375, 0.5, 0.25, 0.5625, 0.25, 0.5625, 0.3125, 0.5, 0.3125, 0.5625, 0.25, 0.625, 0.25, 0.625, 0.3125, 0.5625, 0.3125, 0.375, 0.3125, 0.4375, 0.3125, 0.4375, 0.375, 0.375, 0.375, 0.375, 0.25, 0.4375, 0.25, 0.4375, 0.3125, 0.375, 0.3125, 0.4375, 0.25, 0.5, 0.25, 0.5, 0.3125, 0.4375, 0.3125, 0.375, 0.4375, 0.4375, 0.4375, 0.4375, 0.5, 0.375, 0.5, 0.375, 0.375, 0.4375, 0.375, 0.4375, 0.4375, 0.375, 0.4375, 0.4375, 0.375, 0.5, 0.375, 0.5, 0.4375, 0.4375, 0.4375, 0.5, 0.5625, 0.5625, 0.5625, 0.5625, 0.625, 0.5, 0.625, 0.5, 0.5, 0.5625, 0.5, 0.5625, 0.5625, 0.5, 0.5625, 0.5625, 0.5, 0.625, 0.5, 0.625, 0.5625, 0.5625, 0.5625, 0.375, 0.5625, 0.4375, 0.5625, 0.4375, 0.625, 0.375, 0.625, 0.375, 0.5, 0.4375, 0.5, 0.4375, 0.5625, 0.375, 0.5625, 0.4375, 0.5, 0.5, 0.5, 0.5, 0.5625, 0.4375, 0.5625, 0.375, 0.6875, 0.4375, 0.6875, 0.4375, 0.75, 0.375, 0.75, 0.375, 0.625, 0.4375, 0.625, 0.4375, 0.6875, 0.375, 0.6875, 0.4375, 0.625, 0.5, 0.625, 0.5, 0.6875, 0.4375, 0.6875, 0.5, 0.8125, 0.5625, 0.8125, 0.5625, 0.875, 0.5, 0.875, 0.5, 0.75, 0.5625, 0.75, 0.5625, 0.8125, 0.5, 0.8125, 0.5625, 0.75, 0.625, 0.75, 0.625, 0.8125, 0.5625, 0.8125, 0.375, 0.8125, 0.4375, 0.8125, 0.4375, 0.875, 0.375, 0.875, 0.375, 0.75, 0.4375, 0.75, 0.4375, 0.8125, 0.375, 0.8125, 0.4375, 0.75, 0.5, 0.75, 0.5, 0.8125, 0.4375, 0.8125, 0.375, 0.9375, 0.4375, 0.9375, 0.4375, 1.0, 0.375, 1.0, 0.375, 0.875, 0.4375, 0.875, 0.4375, 0.9375, 0.375, 0.9375, 0.4375, 0.875, 0.5, 0.875, 0.5, 0.9375, 0.4375, 0.9375, 0.25, 0.5625, 0.3125, 0.5625, 0.3125, 0.625, 0.25, 0.625, 0.25, 0.5, 0.3125, 0.5, 0.3125, 0.5625, 0.25, 0.5625, 0.3125, 0.5, 0.375, 0.5, 0.375, 0.5625, 0.3125, 0.5625, 0.125, 0.5625, 0.1875, 0.5625, 0.1875, 0.625, 0.125, 0.625, 0.125, 0.5, 0.1875, 0.5, 0.1875, 0.5625, 0.125, 0.5625, 0.1875, 0.5, 0.25, 0.5, 0.25, 0.5625, 0.1875, 0.5625, 0.125, 0.6875, 0.1875, 0.6875, 0.1875, 0.75, 0.125, 0.75, 0.125, 0.625, 0.1875, 0.625, 0.1875, 0.6875, 0.125, 0.6875, 0.1875, 0.625, 0.25, 0.625, 0.25, 0.6875, 0.1875, 0.6875, 0.75, 0.5625, 0.8125, 0.5625, 0.8125, 0.625, 0.75, 0.625, 0.75, 0.5, 0.8125, 0.5, 0.8125, 0.5625, 0.75, 0.5625, 0.8125, 0.5, 0.875, 0.5, 0.875, 0.5625, 0.8125, 0.5625, 0.625, 0.5625, 0.6875, 0.5625, 0.6875, 0.625, 0.625, 0.625, 0.625, 0.5, 0.6875, 0.5, 0.6875, 0.5625, 0.625, 0.5625, 0.6875, 0.5, 0.75, 0.5, 0.75, 0.5625, 0.6875, 0.5625, 0.625, 0.6875, 0.6875, 0.6875, 0.6875, 0.75, 0.625, 0.75, 0.625, 0.625, 0.6875, 0.625, 0.6875, 0.6875, 0.625, 0.6875, 0.6875, 0.625, 0.75, 0.625, 0.75, 0.6875, 0.6875, 0.6875, 0.75, 0.6875, 0.8125, 0.6875, 0.8125, 0.75, 0.75, 0.75, 0.75, 0.625, 0.8125, 0.625, 0.8125, 0.6875, 0.75, 0.6875, 0.8125, 0.625, 0.875, 0.625, 0.875, 0.6875, 0.8125, 0.6875, 0.25, 0.6875, 0.3125, 0.6875, 0.3125, 0.75, 0.25, 0.75, 0.25, 0.625, 0.3125, 0.625, 0.3125, 0.6875, 0.25, 0.6875, 0.3125, 0.625, 0.375, 0.625, 0.375, 0.6875, 0.3125, 0.6875, 0.5, 0.9375, 0.5625, 0.9375, 0.5625, 1.0, 0.5, 1.0, 0.5, 0.875, 0.5625, 0.875, 0.5625, 0.9375, 0.5, 0.9375, 0.5625, 0.875, 0.625, 0.875, 0.625, 0.9375, 0.5625, 0.9375, 0.5, 0.6875, 0.5625, 0.6875, 0.5625, 0.75, 0.5, 0.75, 0.5, 0.625, 0.5625, 0.625, 0.5625, 0.6875, 0.5, 0.6875, 0.5625, 0.625, 0.625, 0.625, 0.625, 0.6875, 0.5625, 0.6875, 0.5, 0.4375, 0.5625, 0.4375, 0.5625, 0.5, 0.5, 0.5, 0.5, 0.375, 0.5625, 0.375, 0.5625, 0.4375, 0.5, 0.4375, 0.5625, 0.375, 0.625, 0.375, 0.625, 0.4375, 0.5625, 0.4375, 0.5, 0.1875, 0.5625, 0.1875, 0.5625, 0.25, 0.5, 0.25, 0.5, 0.125, 0.5625, 0.125, 0.5625, 0.1875, 0.5, 0.1875, 0.5625, 0.125, 0.625, 0.125, 0.625, 0.1875, 0.5625, 0.1875])
me_cube_002.use_remesh_fix_poles = True
me_cube_002.use_remesh_preserve_attributes = False
me_cube_002.update()

# ---- objects
ob_bullet_rocket = bpy.data.objects.new('Bullet_Rocket', me_cube)
ob_light = bpy.data.objects.new('Light', light_light)
ob_camera = bpy.data.objects.new('Camera', cam_camera)
ob_bullet_standard = bpy.data.objects.new('Bullet_Standard', me_cube_001)
ob_bullet_plasma = bpy.data.objects.new('Bullet_Plasma', me_cube_002)

# ---- transforms, parenting, visibility, modifiers, constraints
ob_bullet_rocket.location = (-2.824, 0.0, 0.0)
ob_bullet_rocket.rotation_euler = (1.571, -0.0, 0.0)
ob_bullet_rocket.lock_rotations_4d = False
ob_bullet_rocket.empty_display_type = 'ARROWS'
ob_bullet_rocket.lineart.crease_threshold = 0.0
ob_light.location = (4.076, 1.005, 5.904)
ob_light.rotation_euler = (0.6503, 0.05522, 1.866)
ob_light.lock_rotations_4d = False
ob_light.empty_display_type = 'ARROWS'
ob_light.color = (0.0, 0.0, 0.0, 0.0)
ob_light.lineart.crease_threshold = 0.0
ob_camera.location = (7.359, -6.926, 4.958)
ob_camera.rotation_euler = (1.109, 0.0, 0.8149)
ob_camera.lock_rotations_4d = False
ob_camera.empty_display_type = 'ARROWS'
ob_camera.color = (0.0, 0.0, 0.0, 0.0)
ob_camera.display_type = 'WIRE'
ob_camera.lineart.crease_threshold = 0.0
ob_bullet_standard.location = (0.0, 0.0, 0.0)
ob_bullet_standard.rotation_euler = (1.571, -0.0, 0.0)
ob_bullet_plasma.location = (2.668, 0.0, 0.0)
ob_bullet_plasma.rotation_euler = (1.571, -0.0, 0.0)

# ---- collection membership
col_collection.objects.link(ob_bullet_rocket)
col_collection.objects.link(ob_light)
col_collection.objects.link(ob_camera)
col_collection.objects.link(ob_bullet_standard)
col_collection.objects.link(ob_bullet_plasma)

# ---- scene / render settings (as saved in the file)
scene.camera = ob_camera
scene.frame_start = 1; scene.frame_end = 250; scene.frame_set(1)
scene.render.engine = 'BLENDER_EEVEE_NEXT'
scene.cycles.sampling_pattern = 'TABULATED_SOBOL'
scene.cycles.use_light_tree = False
scene.view_settings.view_transform = 'Filmic'
bpy.context.view_layer.update()

